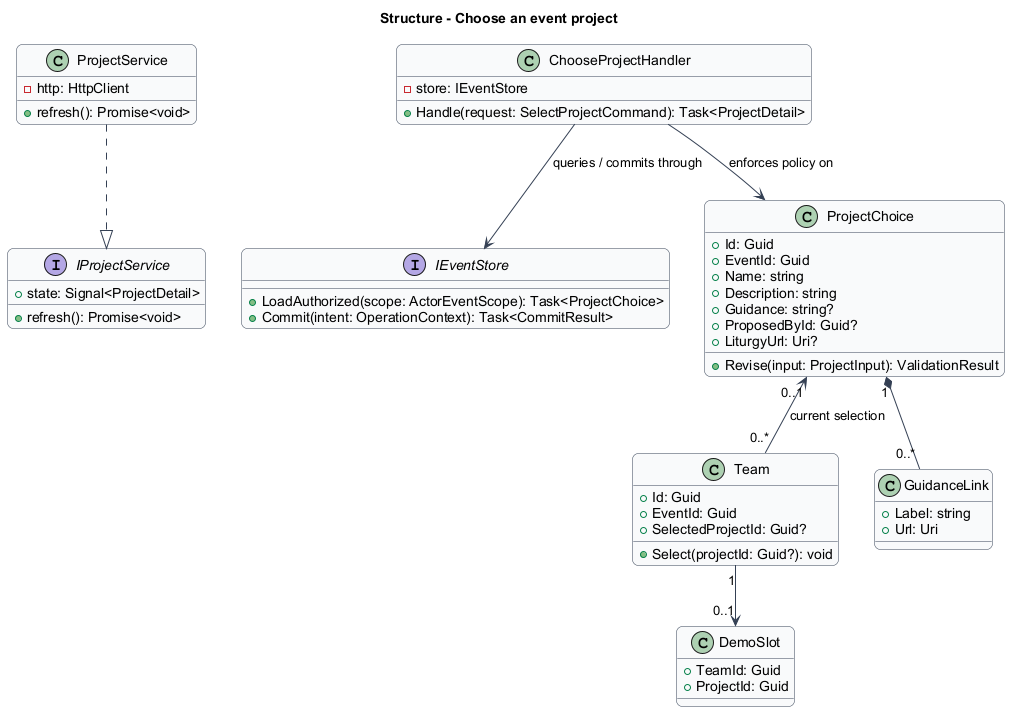

The diagram above was rendered by PlantUML. Its source (embedded in the PNG):
@startuml
skinparam backgroundColor #FFFFFF
skinparam shadowing false
skinparam roundcorner 12
skinparam defaultFontName Arial
skinparam ArrowColor #344054
skinparam classBackgroundColor #F9FAFB
skinparam classBorderColor #344054
skinparam sequenceMessageAlign center
skinparam maxMessageSize 180
title Structure - Choose an event project
interface IProjectService {
  +state: Signal<ProjectDetail>
  +refresh(): Promise<void>
}
class ProjectService {
  -http: HttpClient
  +refresh(): Promise<void>
}
class ChooseProjectHandler {
  -store: IEventStore
  +Handle(request: SelectProjectCommand): Task<ProjectDetail>
}
interface IEventStore {
  +LoadAuthorized(scope: ActorEventScope): Task<ProjectChoice>
  +Commit(intent: OperationContext): Task<CommitResult>
}
class ProjectChoice {
  +Id: Guid
  +EventId: Guid
  +Name: string
  +Description: string
  +Guidance: string?
  +ProposedById: Guid?
  +LiturgyUrl: Uri?
  +Revise(input: ProjectInput): ValidationResult
}
ProjectService ..|> IProjectService
ChooseProjectHandler --> IEventStore : queries / commits through
ChooseProjectHandler --> ProjectChoice : enforces policy on
class Team {
  +Id: Guid
  +EventId: Guid
  +SelectedProjectId: Guid?
  +Select(projectId: Guid?): void
}
class GuidanceLink {
  +Label: string
  +Url: Uri
}
class DemoSlot {
  +TeamId: Guid
  +ProjectId: Guid
}
ProjectChoice "1" *-- "0..*" GuidanceLink
ProjectChoice "0..1" <-- "0..*" Team : current selection
Team "1" --> "0..1" DemoSlot

@enduml